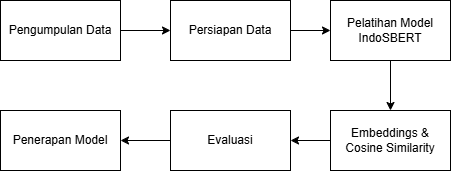

The diagram above was exported from draw.io. Its source (the exported page's mxGraphModel, read from the mxfile embedded in the PNG):
<mxGraphModel dx="1042" dy="562" grid="1" gridSize="10" guides="1" tooltips="1" connect="1" arrows="1" fold="1" page="1" pageScale="1" pageWidth="827" pageHeight="1169" background="none" math="0" shadow="0">
  <root>
    <mxCell id="0" />
    <mxCell id="1" parent="0" />
    <mxCell id="uY-UtXWoecFbVZv5BfNu-7" style="edgeStyle=orthogonalEdgeStyle;rounded=0;orthogonalLoop=1;jettySize=auto;html=1;exitX=1;exitY=0.5;exitDx=0;exitDy=0;entryX=0;entryY=0.5;entryDx=0;entryDy=0;labelBackgroundColor=none;fontColor=default;" edge="1" parent="1" source="uY-UtXWoecFbVZv5BfNu-1" target="uY-UtXWoecFbVZv5BfNu-2">
      <mxGeometry relative="1" as="geometry" />
    </mxCell>
    <mxCell id="uY-UtXWoecFbVZv5BfNu-1" value="Pengumpulan Data" style="rounded=0;whiteSpace=wrap;html=1;labelBackgroundColor=none;" vertex="1" parent="1">
      <mxGeometry x="90" y="100" width="120" height="60" as="geometry" />
    </mxCell>
    <mxCell id="uY-UtXWoecFbVZv5BfNu-8" style="edgeStyle=orthogonalEdgeStyle;rounded=0;orthogonalLoop=1;jettySize=auto;html=1;exitX=1;exitY=0.5;exitDx=0;exitDy=0;entryX=0;entryY=0.5;entryDx=0;entryDy=0;labelBackgroundColor=none;fontColor=default;" edge="1" parent="1" source="uY-UtXWoecFbVZv5BfNu-2" target="uY-UtXWoecFbVZv5BfNu-3">
      <mxGeometry relative="1" as="geometry" />
    </mxCell>
    <mxCell id="uY-UtXWoecFbVZv5BfNu-2" value="Persiapan Data" style="rounded=0;whiteSpace=wrap;html=1;labelBackgroundColor=none;" vertex="1" parent="1">
      <mxGeometry x="260" y="100" width="120" height="60" as="geometry" />
    </mxCell>
    <mxCell id="uY-UtXWoecFbVZv5BfNu-9" style="edgeStyle=orthogonalEdgeStyle;rounded=0;orthogonalLoop=1;jettySize=auto;html=1;exitX=0.5;exitY=1;exitDx=0;exitDy=0;entryX=0.5;entryY=0;entryDx=0;entryDy=0;labelBackgroundColor=none;fontColor=default;" edge="1" parent="1" source="uY-UtXWoecFbVZv5BfNu-3" target="uY-UtXWoecFbVZv5BfNu-4">
      <mxGeometry relative="1" as="geometry" />
    </mxCell>
    <mxCell id="uY-UtXWoecFbVZv5BfNu-3" value="Pelatihan Model IndoSBERT" style="rounded=0;whiteSpace=wrap;html=1;labelBackgroundColor=none;" vertex="1" parent="1">
      <mxGeometry x="420" y="100" width="120" height="60" as="geometry" />
    </mxCell>
    <mxCell id="uY-UtXWoecFbVZv5BfNu-10" style="edgeStyle=orthogonalEdgeStyle;rounded=0;orthogonalLoop=1;jettySize=auto;html=1;labelBackgroundColor=none;fontColor=default;" edge="1" parent="1" source="uY-UtXWoecFbVZv5BfNu-4" target="uY-UtXWoecFbVZv5BfNu-5">
      <mxGeometry relative="1" as="geometry" />
    </mxCell>
    <mxCell id="uY-UtXWoecFbVZv5BfNu-4" value="Embeddings &amp;amp; Cosine Similarity" style="rounded=0;whiteSpace=wrap;html=1;labelBackgroundColor=none;" vertex="1" parent="1">
      <mxGeometry x="420" y="210" width="120" height="60" as="geometry" />
    </mxCell>
    <mxCell id="uY-UtXWoecFbVZv5BfNu-11" style="edgeStyle=orthogonalEdgeStyle;rounded=0;orthogonalLoop=1;jettySize=auto;html=1;exitX=0;exitY=0.5;exitDx=0;exitDy=0;labelBackgroundColor=none;fontColor=default;" edge="1" parent="1" source="uY-UtXWoecFbVZv5BfNu-5" target="uY-UtXWoecFbVZv5BfNu-6">
      <mxGeometry relative="1" as="geometry" />
    </mxCell>
    <mxCell id="uY-UtXWoecFbVZv5BfNu-5" value="Evaluasi" style="rounded=0;whiteSpace=wrap;html=1;labelBackgroundColor=none;" vertex="1" parent="1">
      <mxGeometry x="260" y="210" width="120" height="60" as="geometry" />
    </mxCell>
    <mxCell id="uY-UtXWoecFbVZv5BfNu-6" value="Penerapan Model" style="rounded=0;whiteSpace=wrap;html=1;labelBackgroundColor=none;" vertex="1" parent="1">
      <mxGeometry x="90" y="210" width="120" height="60" as="geometry" />
    </mxCell>
  </root>
</mxGraphModel>